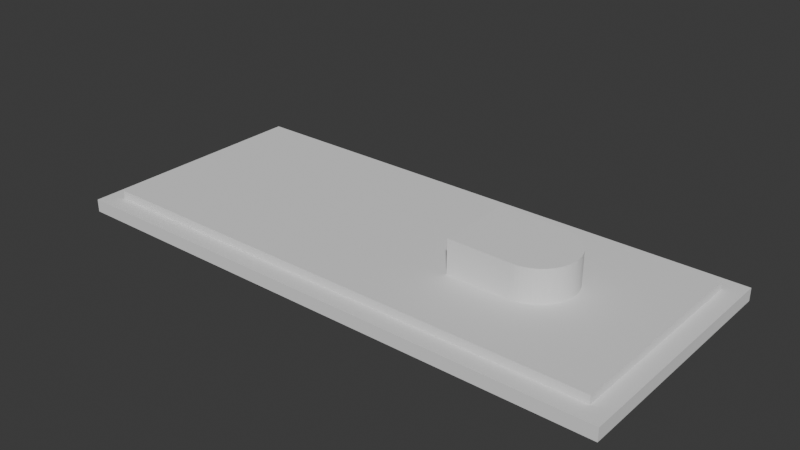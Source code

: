 # Source: battery-pack-door2.blend  (saved by Blender 4.4.32; exported with 4.5.12 LTS)
import bpy
from mathutils import Matrix  # noqa: F401  (used for matrix-valued properties, if any)

bpy.ops.wm.read_factory_settings(use_empty=True)
scene = bpy.context.scene
scene.name = 'Scene'

# ---- collections
col_collection = bpy.data.collections.new('Collection'); scene.collection.children.link(col_collection)

# ---- world
world_world = bpy.data.worlds.new('World'); scene.world = world_world
world_world.use_nodes = True; world_world.node_tree.nodes.clear()
_N = world_world.node_tree.nodes; _L = world_world.node_tree.links
n0 = _N.new('ShaderNodeOutputWorld'); n0.name = 'World Output'; n0.location = (300, 300)
n1 = _N.new('ShaderNodeBackground'); n1.name = 'Background'; n1.location = (10, 300)
n1.inputs[0].default_value = (0.05088, 0.05088, 0.05088, 1.0)
_L.new(n1.outputs[0], n0.inputs[0])
n0.is_active_output = True
world_world.color = (0.05088, 0.05088, 0.05088)
world_world.sun_shadow_jitter_overblur = 0.0

# ---- meshes
me_plane = bpy.data.meshes.new('Plane')
me_plane.from_pydata([(1.15, 1.15, 0.0), (62.85, 1.15, 0.0), (1.15, 25.85, 0.0), (62.85, 25.85, 0.0), (-1.0, 28.0, -1.5), (-1.0, -1.0, -1.5), (65.0, -1.0, -1.5), (65.0, 28.0, -1.5), (-1.0, 28.0, 0.0), (-1.0, -1.0, 0.0), (65.0, -1.0, 0.0), (65.0, 28.0, 0.0), (1.15, 25.85, 0.0), (1.15, 1.15, 0.0), (62.85, 1.15, 0.0), (62.85, 25.85, 0.0), (1.15, 25.85, 0.0), (1.15, 1.15, 0.0), (62.85, 1.15, 0.0), (62.85, 25.85, 0.0), (1.15, 25.85, 0.0), (1.15, 1.15, 0.0), (62.85, 1.15, 0.0), (62.85, 25.85, 0.0), (1.15, 25.85, 1.0), (1.15, 1.15, 1.0), (62.85, 1.15, 1.0), (62.85, 25.85, 1.0)], [], [(3, 1, 14, 15), (5, 6, 7, 4), (11, 8, 4, 7), (9, 10, 6, 5), (10, 11, 7, 6), (8, 9, 5, 4), (2, 0, 9, 8), (0, 1, 10, 9), (1, 3, 11, 10), (3, 2, 8, 11), (12, 15, 19, 16), (0, 2, 12, 13), (2, 3, 15, 12), (1, 0, 13, 14), (19, 18, 22, 23), (14, 13, 17, 18), (15, 14, 18, 19), (13, 12, 16, 17), (23, 22, 26, 27), (17, 16, 20, 21), (16, 19, 23, 20), (18, 17, 21, 22), (25, 24, 27, 26), (21, 20, 24, 25), (20, 23, 27, 24), (22, 21, 25, 26)])
_uv = me_plane.uv_layers.new(name='UVMap')
_uv.uv.foreach_set('vector', [0.9674, 0.9259, 0.9674, 0.07414, 0.9674, 0.07414, 0.9674, 0.9259, 0.0, 0.0, 1.0, 0.0, 1.0, 1.0, 0.0, 1.0, 1.0, 1.0, 0.0, 1.0, 0.0, 1.0, 1.0, 1.0, 0.0, 0.0, 1.0, 0.0, 1.0, 0.0, 0.0, 0.0, 1.0, 0.0, 1.0, 1.0, 1.0, 1.0, 1.0, 0.0, 0.0, 1.0, 0.0, 0.0, 0.0, 0.0, 0.0, 1.0, 0.03258, 0.9259, 0.03258, 0.07414, 0.0, 0.0, 0.0, 1.0, 0.03258, 0.07414, 0.9674, 0.07414, 1.0, 0.0, 0.0, 0.0, 0.9674, 0.07414, 0.9674, 0.9259, 1.0, 1.0, 1.0, 0.0, 0.9674, 0.9259, 0.03258, 0.9259, 0.0, 1.0, 1.0, 1.0, 0.03258, 0.9259, 0.9674, 0.9259, 0.9674, 0.9259, 0.03258, 0.9259, 0.03258, 0.07414, 0.03258, 0.9259, 0.03258, 0.9259, 0.03258, 0.07414, 0.03258, 0.9259, 0.9674, 0.9259, 0.9674, 0.9259, 0.03258, 0.9259, 0.9674, 0.07414, 0.03258, 0.07414, 0.03258, 0.07414, 0.9674, 0.07414, 0.9674, 0.9259, 0.9674, 0.07414, 0.9674, 0.07414, 0.9674, 0.9259, 0.9674, 0.07414, 0.03258, 0.07414, 0.03258, 0.07414, 0.9674, 0.07414, 0.9674, 0.9259, 0.9674, 0.07414, 0.9674, 0.07414, 0.9674, 0.9259, 0.03258, 0.07414, 0.03258, 0.9259, 0.03258, 0.9259, 0.03258, 0.07414, 0.9674, 0.9259, 0.9674, 0.07414, 0.9674, 0.07414, 0.9674, 0.9259, 0.03258, 0.07414, 0.03258, 0.9259, 0.03258, 0.9259, 0.03258, 0.07414, 0.03258, 0.9259, 0.9674, 0.9259, 0.9674, 0.9259, 0.03258, 0.9259, 0.9674, 0.07414, 0.03258, 0.07414, 0.03258, 0.07414, 0.9674, 0.07414, 0.03258, 0.07414, 0.03258, 0.9259, 0.9674, 0.9259, 0.9674, 0.07414, 0.03258, 0.07414, 0.03258, 0.9259, 0.03258, 0.9259, 0.03258, 0.07414, 0.03258, 0.9259, 0.9674, 0.9259, 0.9674, 0.9259, 0.03258, 0.9259, 0.9674, 0.07414, 0.03258, 0.07414, 0.03258, 0.07414, 0.9674, 0.07414])
me_plane.update()
me_circle = bpy.data.meshes.new('Circle')
me_circle.from_pydata([(54.3, 15.01, -0.03116), (54.28, 15.46, -0.02454), (54.21, 15.89, -0.01739), (54.1, 16.32, -0.009791), (53.96, 16.74, -0.001808), (53.77, 17.14, 0.00648), (53.54, 17.51, 0.01499), (53.28, 17.87, 0.02365), (52.98, 18.2, 0.03237), (52.65, 18.49, 0.04106), (52.3, 18.76, 0.04965), (51.92, 18.98, 0.05804), (51.52, 19.17, 0.06616), (51.1, 19.32, 0.07394), (50.68, 19.43, 0.08129), (50.24, 19.49, 0.08814), (49.8, 19.51, 0.09444), (54.3, 15.01, -0.03116), (54.28, 15.46, -0.02454), (42.3, 10.51, 0.06706), (42.3, 19.51, 0.1962), (49.8, 10.51, -0.03467), (50.24, 10.54, -0.04035), (50.68, 10.6, -0.04534), (51.1, 10.71, -0.04961), (51.52, 10.86, -0.05312), (51.92, 11.05, -0.05583), (52.3, 11.27, -0.05771), (52.65, 11.54, -0.05874), (52.98, 11.83, -0.05893), (53.28, 12.16, -0.05826), (53.54, 12.51, -0.05674), (53.77, 12.89, -0.05438), (53.96, 13.29, -0.05122), (54.1, 13.71, -0.04727), (54.21, 14.14, -0.04258), (54.28, 14.57, -0.03719), (54.21, 15.89, -0.01739), (54.1, 16.32, -0.009791), (53.96, 16.74, -0.001808), (53.77, 17.14, 0.00648), (53.54, 17.51, 0.01499), (53.28, 17.87, 0.02365), (52.98, 18.2, 0.03237), (52.65, 18.49, 0.04106), (52.3, 18.76, 0.04965), (51.92, 18.98, 0.05804), (51.52, 19.17, 0.06616), (51.1, 19.32, 0.07394), (50.68, 19.43, 0.08129), (50.24, 19.49, 0.08814), (49.8, 19.51, 0.09444), (42.3, 10.51, 0.06706), (49.8, 10.51, -0.03467), (42.3, 19.51, 0.1962), (50.24, 10.54, -0.04035), (50.68, 10.6, -0.04534), (51.1, 10.71, -0.04961), (51.52, 10.86, -0.05312), (51.92, 11.05, -0.05583), (52.3, 11.27, -0.05771), (52.65, 11.54, -0.05874), (52.98, 11.83, -0.05893), (53.28, 12.16, -0.05826), (53.54, 12.51, -0.05674), (53.77, 12.89, -0.05438), (53.96, 13.29, -0.05122), (54.1, 13.71, -0.04727), (54.21, 14.14, -0.04258), (54.28, 14.57, -0.03719), (54.28, 15.46, -0.02454), (54.3, 15.01, -0.03116), (54.21, 15.89, -0.01739), (54.1, 16.32, -0.009791), (53.96, 16.74, -0.001808), (53.77, 17.14, 0.00648), (53.54, 17.51, 0.01499), (53.28, 17.87, 0.02365), (52.98, 18.2, 0.03237), (52.65, 18.49, 0.04106), (52.3, 18.76, 0.04965), (51.92, 18.98, 0.05804), (51.52, 19.17, 0.06616), (51.1, 19.32, 0.07394), (50.68, 19.43, 0.08129), (50.24, 19.49, 0.08814), (49.8, 19.51, 0.09444), (42.3, 10.51, 0.06706), (49.8, 10.51, -0.03467), (54.21, 15.89, -0.01739), (54.28, 15.46, -0.02454), (42.3, 19.51, 0.1962), (54.3, 15.01, -0.03116), (50.24, 10.54, -0.04035), (50.68, 10.6, -0.04534), (51.1, 10.71, -0.04961), (51.52, 10.86, -0.05312), (51.92, 11.05, -0.05583), (52.3, 11.27, -0.05771), (52.65, 11.54, -0.05874), (52.98, 11.83, -0.05893), (53.28, 12.16, -0.05826), (53.54, 12.51, -0.05674), (53.77, 12.89, -0.05438), (53.96, 13.29, -0.05122), (54.1, 13.71, -0.04727), (54.21, 14.14, -0.04258), (54.28, 14.57, -0.03719), (54.1, 16.32, -0.009791), (53.96, 16.74, -0.001808), (53.77, 17.14, 0.00648), (53.54, 17.51, 0.01499), (53.28, 17.87, 0.02365), (52.98, 18.2, 0.03237), (52.65, 18.49, 0.04106), (52.3, 18.76, 0.04965), (51.92, 18.98, 0.05804), (51.52, 19.17, 0.06616), (51.1, 19.32, 0.07394), (50.68, 19.43, 0.08129), (50.24, 19.49, 0.08814), (49.8, 19.51, 0.09444), (42.3, 10.51, 0.06706), (49.8, 10.51, -0.03467), (42.3, 19.51, 0.1962), (50.24, 10.54, -0.04035), (50.68, 10.6, -0.04534), (51.1, 10.71, -0.04961), (51.52, 10.86, -0.05312), (51.92, 11.05, -0.05583), (52.3, 11.27, -0.05771), (52.65, 11.54, -0.05874), (52.98, 11.83, -0.05893), (53.28, 12.16, -0.05826), (53.54, 12.51, -0.05674), (53.77, 12.89, -0.05438), (53.96, 13.29, -0.05122), (54.1, 13.71, -0.04727), (54.21, 14.14, -0.04258), (54.28, 14.57, -0.03719), (54.28, 15.82, 4.982), (54.34, 15.38, 4.974), (54.37, 14.94, 4.968), (54.17, 16.25, 4.989), (54.02, 16.66, 4.997), (53.83, 17.06, 5.006), (53.61, 17.44, 5.014), (53.34, 17.8, 5.023), (53.05, 18.12, 5.031), (52.72, 18.42, 5.04), (52.37, 18.68, 5.049), (51.99, 18.91, 5.057), (51.59, 19.1, 5.065), (51.17, 19.25, 5.073), (50.74, 19.36, 5.08), (50.31, 19.42, 5.087), (49.87, 19.44, 5.093), (42.37, 10.44, 5.066), (49.87, 10.44, 4.964), (42.37, 19.44, 5.195), (50.31, 10.46, 4.959), (50.74, 10.53, 4.954), (51.17, 10.64, 4.949), (51.59, 10.79, 4.946), (51.99, 10.97, 4.943), (52.37, 11.2, 4.941), (52.72, 11.46, 4.94), (53.05, 11.76, 4.94), (53.34, 12.09, 4.941), (53.61, 12.44, 4.942), (53.83, 12.82, 4.945), (54.02, 13.22, 4.948), (54.17, 13.64, 4.952), (54.28, 14.07, 4.956), (54.34, 14.5, 4.962)], [], [(1, 2, 3, 4, 5, 6, 7, 8, 9, 10, 11, 12, 13, 14, 15, 16, 20, 19, 21, 22, 23, 24, 25, 26, 27, 28, 29, 30, 31, 32, 33, 34, 35, 36, 0), (18, 17, 69, 68, 67, 66, 65, 64, 63, 62, 61, 60, 59, 58, 57, 56, 55, 53, 52, 54, 51, 50, 49, 48, 47, 46, 45, 44, 43, 42, 41, 40, 39, 38, 37), (20, 54, 52, 19), (5, 40, 41, 6), (33, 66, 67, 34), (6, 41, 42, 7), (34, 67, 68, 35), (21, 53, 55, 22), (7, 42, 43, 8), (35, 68, 69, 36), (22, 55, 56, 23), (8, 43, 44, 9), (36, 69, 17, 0), (23, 56, 57, 24), (9, 44, 45, 10), (16, 51, 54, 20), (24, 57, 58, 25), (10, 45, 46, 11), (25, 58, 59, 26), (11, 46, 47, 12), (26, 59, 60, 27), (12, 47, 48, 13), (27, 60, 61, 28), (13, 48, 49, 14), (0, 17, 18, 1), (28, 61, 62, 29), (14, 49, 50, 15), (1, 18, 37, 2), (29, 62, 63, 30), (15, 50, 51, 16), (2, 37, 38, 3), (30, 63, 64, 31), (19, 52, 53, 21), (3, 38, 39, 4), (31, 64, 65, 32), (4, 39, 40, 5), (32, 65, 66, 33), (70, 71, 107, 106, 105, 104, 103, 102, 101, 100, 99, 98, 97, 96, 95, 94, 93, 88, 87, 91, 86, 85, 84, 83, 82, 81, 80, 79, 78, 77, 76, 75, 74, 73, 72), (110, 111, 146, 145), (91, 87, 122, 124), (75, 76, 111, 110), (104, 105, 137, 136), (76, 77, 112, 111), (105, 106, 138, 137), (88, 93, 125, 123), (77, 78, 113, 112), (106, 107, 139, 138), (93, 94, 126, 125), (78, 79, 114, 113), (107, 71, 92, 139), (94, 95, 127, 126), (79, 80, 115, 114), (86, 91, 124, 121), (95, 96, 128, 127), (80, 81, 116, 115), (96, 97, 129, 128), (81, 82, 117, 116), (97, 98, 130, 129), (82, 83, 118, 117), (98, 99, 131, 130), (83, 84, 119, 118), (71, 70, 90, 92), (99, 100, 132, 131), (84, 85, 120, 119), (70, 72, 89, 90), (100, 101, 133, 132), (85, 86, 121, 120), (72, 73, 108, 89), (101, 102, 134, 133), (87, 88, 123, 122), (73, 74, 109, 108), (102, 103, 135, 134), (74, 75, 110, 109), (103, 104, 136, 135), (141, 140, 143, 144, 145, 146, 147, 148, 149, 150, 151, 152, 153, 154, 155, 156, 159, 157, 158, 160, 161, 162, 163, 164, 165, 166, 167, 168, 169, 170, 171, 172, 173, 174, 142), (138, 139, 174, 173), (125, 126, 161, 160), (111, 112, 147, 146), (139, 92, 142, 174), (126, 127, 162, 161), (112, 113, 148, 147), (121, 124, 159, 156), (127, 128, 163, 162), (113, 114, 149, 148), (128, 129, 164, 163), (90, 89, 140, 141), (114, 115, 150, 149), (129, 130, 165, 164), (115, 116, 151, 150), (130, 131, 166, 165), (92, 90, 141, 142), (116, 117, 152, 151), (131, 132, 167, 166), (117, 118, 153, 152), (132, 133, 168, 167), (118, 119, 154, 153), (133, 134, 169, 168), (119, 120, 155, 154), (134, 135, 170, 169), (120, 121, 156, 155), (89, 108, 143, 140), (135, 136, 171, 170), (122, 123, 158, 157), (108, 109, 144, 143), (136, 137, 172, 171), (124, 122, 157, 159), (109, 110, 145, 144), (137, 138, 173, 172), (123, 125, 160, 158)])
_uv = me_circle.uv_layers.new(name='UVMap')
_uv.uv.foreach_set('vector', [0.0, 0.0, 0.0, 0.0, 0.0, 0.0, 0.0, 0.0, 0.0, 0.0, 0.0, 0.0, 0.0, 0.0, 0.0, 0.0, 0.0, 0.0, 0.0, 0.0, 0.0, 0.0, 0.0, 0.0, 0.0, 0.0, 0.0, 0.0, 0.0, 0.0, 0.0, 0.0, 0.0, 0.0, 0.0, 0.0, 0.0, 0.0, 0.0, 0.0, 0.0, 0.0, 0.0, 0.0, 0.0, 0.0, 0.0, 0.0, 0.0, 0.0, 0.0, 0.0, 0.0, 0.0, 0.0, 0.0, 0.0, 0.0, 0.0, 0.0, 0.0, 0.0, 0.0, 0.0, 0.0, 0.0, 0.0, 0.0, 0.0, 0.0, 0.0, 0.0, 0.0, 0.0, 0.0, 0.0, 0.0, 0.0, 0.0, 0.0, 0.0, 0.0, 0.0, 0.0, 0.0, 0.0, 0.0, 0.0, 0.0, 0.0, 0.0, 0.0, 0.0, 0.0, 0.0, 0.0, 0.0, 0.0, 0.0, 0.0, 0.0, 0.0, 0.0, 0.0, 0.0, 0.0, 0.0, 0.0, 0.0, 0.0, 0.0, 0.0, 0.0, 0.0, 0.0, 0.0, 0.0, 0.0, 0.0, 0.0, 0.0, 0.0, 0.0, 0.0, 0.0, 0.0, 0.0, 0.0, 0.0, 0.0, 0.0, 0.0, 0.0, 0.0, 0.0, 0.0, 0.0, 0.0, 0.0, 0.0, 0.0, 0.0, 0.0, 0.0, 0.0, 0.0, 0.0, 0.0, 0.0, 0.0, 0.0, 0.0, 0.0, 0.0, 0.0, 0.0, 0.0, 0.0, 0.0, 0.0, 0.0, 0.0, 0.0, 0.0, 0.0, 0.0, 0.0, 0.0, 0.0, 0.0, 0.0, 0.0, 0.0, 0.0, 0.0, 0.0, 0.0, 0.0, 0.0, 0.0, 0.0, 0.0, 0.0, 0.0, 0.0, 0.0, 0.0, 0.0, 0.0, 0.0, 0.0, 0.0, 0.0, 0.0, 0.0, 0.0, 0.0, 0.0, 0.0, 0.0, 0.0, 0.0, 0.0, 0.0, 0.0, 0.0, 0.0, 0.0, 0.0, 0.0, 0.0, 0.0, 0.0, 0.0, 0.0, 0.0, 0.0, 0.0, 0.0, 0.0, 0.0, 0.0, 0.0, 0.0, 0.0, 0.0, 0.0, 0.0, 0.0, 0.0, 0.0, 0.0, 0.0, 0.0, 0.0, 0.0, 0.0, 0.0, 0.0, 0.0, 0.0, 0.0, 0.0, 0.0, 0.0, 0.0, 0.0, 0.0, 0.0, 0.0, 0.0, 0.0, 0.0, 0.0, 0.0, 0.0, 0.0, 0.0, 0.0, 0.0, 0.0, 0.0, 0.0, 0.0, 0.0, 0.0, 0.0, 0.0, 0.0, 0.0, 0.0, 0.0, 0.0, 0.0, 0.0, 0.0, 0.0, 0.0, 0.0, 0.0, 0.0, 0.0, 0.0, 0.0, 0.0, 0.0, 0.0, 0.0, 0.0, 0.0, 0.0, 0.0, 0.0, 0.0, 0.0, 0.0, 0.0, 0.0, 0.0, 0.0, 0.0, 0.0, 0.0, 0.0, 0.0, 0.0, 0.0, 0.0, 0.0, 0.0, 0.0, 0.0, 0.0, 0.0, 0.0, 0.0, 0.0, 0.0, 0.0, 0.0, 0.0, 0.0, 0.0, 0.0, 0.0, 0.0, 0.0, 0.0, 0.0, 0.0, 0.0, 0.0, 0.0, 0.0, 0.0, 0.0, 0.0, 0.0, 0.0, 0.0, 0.0, 0.0, 0.0, 0.0, 0.0, 0.0, 0.0, 0.0, 0.0, 0.0, 0.0, 0.0, 0.0, 0.0, 0.0, 0.0, 0.0, 0.0, 0.0, 0.0, 0.0, 0.0, 0.0, 0.0, 0.0, 0.0, 0.0, 0.0, 0.0, 0.0, 0.0, 0.0, 0.0, 0.0, 0.0, 0.0, 0.0, 0.0, 0.0, 0.0, 0.0, 0.0, 0.0, 0.0, 0.0, 0.0, 0.0, 0.0, 0.0, 0.0, 0.0, 0.0, 0.0, 0.0, 0.0, 0.0, 0.0, 0.0, 0.0, 0.0, 0.0, 0.0, 0.0, 0.0, 0.0, 0.0, 0.0, 0.0, 0.0, 0.0, 0.0, 0.0, 0.0, 0.0, 0.0, 0.0, 0.0, 0.0, 0.0, 0.0, 0.0, 0.0, 0.0, 0.0, 0.0, 0.0, 0.0, 0.0, 0.0, 0.0, 0.0, 0.0, 0.0, 0.0, 0.0, 0.0, 0.0, 0.0, 0.0, 0.0, 0.0, 0.0, 0.0, 0.0, 0.0, 0.0, 0.0, 0.0, 0.0, 0.0, 0.0, 0.0, 0.0, 0.0, 0.0, 0.0, 0.0, 0.0, 0.0, 0.0, 0.0, 0.0, 0.0, 0.0, 0.0, 0.0, 0.0, 0.0, 0.0, 0.0, 0.0, 0.0, 0.0, 0.0, 0.0, 0.0, 0.0, 0.0, 0.0, 0.0, 0.0, 0.0, 0.0, 0.0, 0.0, 0.0, 0.0, 0.0, 0.0, 0.0, 0.0, 0.0, 0.0, 0.0, 0.0, 0.0, 0.0, 0.0, 0.0, 0.0, 0.0, 0.0, 0.0, 0.0, 0.0, 0.0, 0.0, 0.0, 0.0, 0.0, 0.0, 0.0, 0.0, 0.0, 0.0, 0.0, 0.0, 0.0, 0.0, 0.0, 0.0, 0.0, 0.0, 0.0, 0.0, 0.0, 0.0, 0.0, 0.0, 0.0, 0.0, 0.0, 0.0, 0.0, 0.0, 0.0, 0.0, 0.0, 0.0, 0.0, 0.0, 0.0, 0.0, 0.0, 0.0, 0.0, 0.0, 0.0, 0.0, 0.0, 0.0, 0.0, 0.0, 0.0, 0.0, 0.0, 0.0, 0.0, 0.0, 0.0, 0.0, 0.0, 0.0, 0.0, 0.0, 0.0, 0.0, 0.0, 0.0, 0.0, 0.0, 0.0, 0.0, 0.0, 0.0, 0.0, 0.0, 0.0, 0.0, 0.0, 0.0, 0.0, 0.0, 0.0, 0.0, 0.0, 0.0, 0.0, 0.0, 0.0, 0.0, 0.0, 0.0, 0.0, 0.0, 0.0, 0.0, 0.0, 0.0, 0.0, 0.0, 0.0, 0.0, 0.0, 0.0, 0.0, 0.0, 0.0, 0.0, 0.0, 0.0, 0.0, 0.0, 0.0, 0.0, 0.0, 0.0, 0.0, 0.0, 0.0, 0.0, 0.0, 0.0, 0.0, 0.0, 0.0, 0.0, 0.0, 0.0, 0.0, 0.0, 0.0, 0.0, 0.0, 0.0, 0.0, 0.0, 0.0, 0.0, 0.0, 0.0, 0.0, 0.0, 0.0, 0.0, 0.0, 0.0, 0.0, 0.0, 0.0, 0.0, 0.0, 0.0, 0.0, 0.0, 0.0, 0.0, 0.0, 0.0, 0.0, 0.0, 0.0, 0.0, 0.0, 0.0, 0.0, 0.0, 0.0, 0.0, 0.0, 0.0, 0.0, 0.0, 0.0, 0.0, 0.0, 0.0, 0.0, 0.0, 0.0, 0.0, 0.0, 0.0, 0.0, 0.0, 0.0, 0.0, 0.0, 0.0, 0.0, 0.0, 0.0, 0.0, 0.0, 0.0, 0.0, 0.0, 0.0, 0.0, 0.0, 0.0, 0.0, 0.0, 0.0, 0.0, 0.0, 0.0, 0.0, 0.0, 0.0, 0.0, 0.0, 0.0, 0.0, 0.0, 0.0, 0.0, 0.0, 0.0, 0.0, 0.0, 0.0, 0.0, 0.0, 0.0, 0.0, 0.0, 0.0, 0.0, 0.0, 0.0, 0.0, 0.0, 0.0, 0.0, 0.0, 0.0, 0.0, 0.0, 0.0, 0.0, 0.0, 0.0, 0.0, 0.0, 0.0, 0.0, 0.0, 0.0, 0.0, 0.0, 0.0, 0.0, 0.0, 0.0, 0.0, 0.0, 0.0, 0.0, 0.0, 0.0, 0.0, 0.0, 0.0, 0.0, 0.0, 0.0, 0.0, 0.0, 0.0, 0.0, 0.0, 0.0, 0.0, 0.0, 0.0, 0.0, 0.0, 0.0, 0.0, 0.0, 0.0, 0.0, 0.0, 0.0, 0.0, 0.0, 0.0, 0.0, 0.0, 0.0, 0.0, 0.0, 0.0, 0.0, 0.0, 0.0, 0.0, 0.0, 0.0, 0.0, 0.0, 0.0, 0.0, 0.0, 0.0, 0.0, 0.0, 0.0, 0.0, 0.0, 0.0, 0.0, 0.0, 0.0, 0.0, 0.0, 0.0, 0.0, 0.0, 0.0, 0.0, 0.0, 0.0, 0.0, 0.0, 0.0, 0.0, 0.0, 0.0, 0.0, 0.0, 0.0, 0.0, 0.0, 0.0, 0.0, 0.0, 0.0, 0.0, 0.0, 0.0, 0.0, 0.0, 0.0, 0.0, 0.0, 0.0, 0.0, 0.0, 0.0, 0.0, 0.0, 0.0, 0.0, 0.0, 0.0, 0.0, 0.0, 0.0, 0.0, 0.0, 0.0, 0.0, 0.0, 0.0, 0.0, 0.0, 0.0, 0.0, 0.0, 0.0, 0.0, 0.0, 0.0, 0.0, 0.0, 0.0, 0.0, 0.0, 0.0, 0.0, 0.0, 0.0, 0.0, 0.0, 0.0, 0.0, 0.0, 0.0, 0.0, 0.0, 0.0, 0.0, 0.0, 0.0, 0.0, 0.0, 0.0, 0.0, 0.0, 0.0, 0.0, 0.0, 0.0, 0.0, 0.0, 0.0, 0.0, 0.0, 0.0, 0.0, 0.0, 0.0, 0.0, 0.0, 0.0, 0.0, 0.0, 0.0, 0.0, 0.0, 0.0, 0.0, 0.0, 0.0, 0.0, 0.0, 0.0, 0.0, 0.0, 0.0, 0.0, 0.0, 0.0, 0.0, 0.0, 0.0, 0.0, 0.0, 0.0, 0.0, 0.0, 0.0, 0.0, 0.0, 0.0, 0.0, 0.0, 0.0, 0.0, 0.0, 0.0, 0.0, 0.0, 0.0, 0.0, 0.0, 0.0, 0.0, 0.0, 0.0, 0.0, 0.0, 0.0, 0.0, 0.0, 0.0, 0.0, 0.0, 0.0, 0.0, 0.0, 0.0, 0.0, 0.0, 0.0, 0.0, 0.0, 0.0, 0.0, 0.0, 0.0, 0.0, 0.0, 0.0, 0.0, 0.0, 0.0, 0.0, 0.0, 0.0, 0.0, 0.0, 0.0, 0.0, 0.0, 0.0, 0.0, 0.0, 0.0, 0.0, 0.0, 0.0, 0.0, 0.0, 0.0, 0.0, 0.0, 0.0, 0.0, 0.0, 0.0, 0.0, 0.0, 0.0, 0.0, 0.0, 0.0, 0.0, 0.0, 0.0, 0.0, 0.0, 0.0, 0.0, 0.0, 0.0, 0.0, 0.0, 0.0, 0.0, 0.0, 0.0, 0.0, 0.0, 0.0, 0.0, 0.0, 0.0, 0.0, 0.0, 0.0, 0.0, 0.0, 0.0, 0.0, 0.0, 0.0, 0.0, 0.0, 0.0, 0.0, 0.0, 0.0, 0.0, 0.0, 0.0, 0.0, 0.0, 0.0, 0.0, 0.0, 0.0, 0.0, 0.0, 0.0, 0.0, 0.0, 0.0, 0.0, 0.0, 0.0, 0.0, 0.0, 0.0, 0.0, 0.0, 0.0, 0.0, 0.0, 0.0, 0.0, 0.0, 0.0, 0.0, 0.0, 0.0, 0.0, 0.0, 0.0, 0.0, 0.0, 0.0, 0.0, 0.0, 0.0, 0.0, 0.0, 0.0, 0.0, 0.0, 0.0, 0.0, 0.0, 0.0, 0.0, 0.0, 0.0, 0.0, 0.0, 0.0, 0.0, 0.0, 0.0, 0.0, 0.0, 0.0, 0.0, 0.0])
me_circle.update()

# ---- objects
ob_door = bpy.data.objects.new('door', me_plane)
ob_circle = bpy.data.objects.new('Circle', me_circle)

# ---- transforms, parenting, visibility, modifiers, constraints
ob_door.location = (1.0, 1.0, 0.0)
ob_circle.location = (0.0, 0.0, 0.0)

# ---- collection membership
col_collection.objects.link(ob_door)
col_collection.objects.link(ob_circle)

# ---- scene / render settings (as saved in the file)
scene.frame_start = 1; scene.frame_end = 250; scene.frame_set(1)
scene.render.engine = 'BLENDER_EEVEE_NEXT'
bpy.context.view_layer.update()

# ---- added for rendering (the .blend has no active camera and no usable light): camera, sun
cam_auto = bpy.data.cameras.new('AutoCamera')
cam_auto.lens = 50.0
cam_auto.sensor_width = 36.0
cam_auto.clip_end = 1175.61
ob_auto_camera = bpy.data.objects.new('AutoCamera', cam_auto)
scene.collection.objects.link(ob_auto_camera)
ob_auto_camera.location = (99.9867, -65.884, 55.4369)
ob_auto_camera.rotation_euler = (1.09748, -7.21219e-08, 0.694738)
scene.camera = ob_auto_camera
light_auto_sun = bpy.data.lights.new('AutoSun', 'SUN')
light_auto_sun.energy = 3.0
light_auto_sun.angle = 0.0523599
ob_auto_sun = bpy.data.objects.new('AutoSun', light_auto_sun)
scene.collection.objects.link(ob_auto_sun)
ob_auto_sun.rotation_euler = (0.872665, 0.174533, 0.523599)
bpy.context.view_layer.update()
